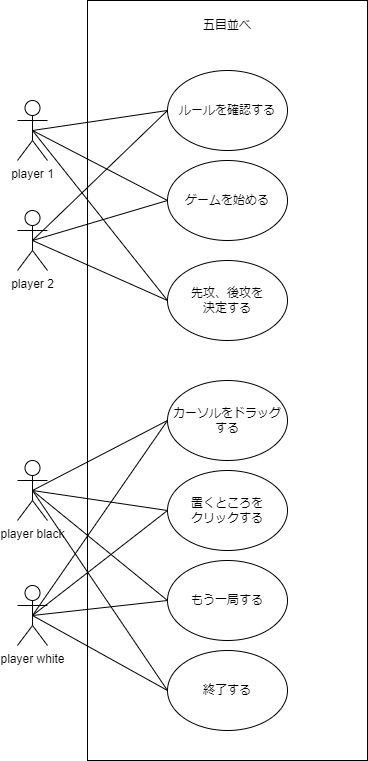

The diagram above was exported from draw.io. Its source (the exported page's mxGraphModel, read from the mxfile embedded in the PNG):
<mxGraphModel dx="592" dy="510" grid="1" gridSize="10" guides="1" tooltips="1" connect="1" arrows="1" fold="1" page="1" pageScale="1" pageWidth="827" pageHeight="1169" math="0" shadow="0">
  <root>
    <mxCell id="0" />
    <mxCell id="1" parent="0" />
    <mxCell id="2" value="player 1" style="shape=umlActor;verticalLabelPosition=bottom;verticalAlign=top;html=1;outlineConnect=0;" vertex="1" parent="1">
      <mxGeometry x="90" y="100" width="30" height="60" as="geometry" />
    </mxCell>
    <mxCell id="3" value="player 2" style="shape=umlActor;verticalLabelPosition=bottom;verticalAlign=top;html=1;outlineConnect=0;" vertex="1" parent="1">
      <mxGeometry x="90" y="210" width="30" height="60" as="geometry" />
    </mxCell>
    <mxCell id="4" value="player black" style="shape=umlActor;verticalLabelPosition=bottom;verticalAlign=top;html=1;outlineConnect=0;" vertex="1" parent="1">
      <mxGeometry x="90" y="460" width="30" height="60" as="geometry" />
    </mxCell>
    <mxCell id="5" value="player white" style="shape=umlActor;verticalLabelPosition=bottom;verticalAlign=top;html=1;outlineConnect=0;" vertex="1" parent="1">
      <mxGeometry x="90" y="585" width="30" height="60" as="geometry" />
    </mxCell>
    <mxCell id="10" value="" style="rounded=0;whiteSpace=wrap;html=1;" vertex="1" parent="1">
      <mxGeometry x="160" width="280" height="760" as="geometry" />
    </mxCell>
    <mxCell id="11" value="ルールを確認する" style="ellipse;whiteSpace=wrap;html=1;" vertex="1" parent="1">
      <mxGeometry x="240" y="70" width="120" height="80" as="geometry" />
    </mxCell>
    <mxCell id="12" value="ゲームを始める" style="ellipse;whiteSpace=wrap;html=1;" vertex="1" parent="1">
      <mxGeometry x="240" y="160" width="120" height="80" as="geometry" />
    </mxCell>
    <mxCell id="13" value="先攻、後攻を&lt;br&gt;決定する" style="ellipse;whiteSpace=wrap;html=1;" vertex="1" parent="1">
      <mxGeometry x="240" y="260" width="120" height="80" as="geometry" />
    </mxCell>
    <mxCell id="14" value="カーソルをドラッグする" style="ellipse;whiteSpace=wrap;html=1;" vertex="1" parent="1">
      <mxGeometry x="240" y="380" width="120" height="80" as="geometry" />
    </mxCell>
    <mxCell id="15" value="置くところを&lt;br&gt;クリックする" style="ellipse;whiteSpace=wrap;html=1;" vertex="1" parent="1">
      <mxGeometry x="240" y="470" width="120" height="80" as="geometry" />
    </mxCell>
    <mxCell id="16" value="" style="endArrow=none;html=1;entryX=0.5;entryY=0.5;entryDx=0;entryDy=0;exitX=0;exitY=0.5;exitDx=0;exitDy=0;entryPerimeter=0;" edge="1" parent="1" source="12" target="2">
      <mxGeometry width="50" height="50" relative="1" as="geometry">
        <mxPoint x="280" y="250" as="sourcePoint" />
        <mxPoint x="330" y="200" as="targetPoint" />
        <Array as="points" />
      </mxGeometry>
    </mxCell>
    <mxCell id="17" value="" style="endArrow=none;html=1;entryX=0;entryY=0.5;entryDx=0;entryDy=0;exitX=0.5;exitY=0.5;exitDx=0;exitDy=0;exitPerimeter=0;" edge="1" parent="1" source="3" target="13">
      <mxGeometry width="50" height="50" relative="1" as="geometry">
        <mxPoint x="280" y="250" as="sourcePoint" />
        <mxPoint x="330" y="200" as="targetPoint" />
        <Array as="points" />
      </mxGeometry>
    </mxCell>
    <mxCell id="18" value="" style="endArrow=none;html=1;entryX=0;entryY=0.5;entryDx=0;entryDy=0;exitX=0.5;exitY=0.5;exitDx=0;exitDy=0;exitPerimeter=0;" edge="1" parent="1" source="3" target="12">
      <mxGeometry width="50" height="50" relative="1" as="geometry">
        <mxPoint x="120" y="210" as="sourcePoint" />
        <mxPoint x="330" y="200" as="targetPoint" />
      </mxGeometry>
    </mxCell>
    <mxCell id="19" value="" style="endArrow=none;html=1;exitX=0.5;exitY=0.5;exitDx=0;exitDy=0;exitPerimeter=0;entryX=0;entryY=0.5;entryDx=0;entryDy=0;" edge="1" parent="1" source="2" target="11">
      <mxGeometry width="50" height="50" relative="1" as="geometry">
        <mxPoint x="280" y="250" as="sourcePoint" />
        <mxPoint x="330" y="200" as="targetPoint" />
      </mxGeometry>
    </mxCell>
    <mxCell id="20" value="" style="endArrow=none;html=1;exitX=0.5;exitY=0.5;exitDx=0;exitDy=0;exitPerimeter=0;entryX=0;entryY=0.5;entryDx=0;entryDy=0;" edge="1" parent="1" source="2" target="13">
      <mxGeometry width="50" height="50" relative="1" as="geometry">
        <mxPoint x="280" y="250" as="sourcePoint" />
        <mxPoint x="330" y="200" as="targetPoint" />
      </mxGeometry>
    </mxCell>
    <mxCell id="21" value="" style="endArrow=none;html=1;exitX=0.5;exitY=0.5;exitDx=0;exitDy=0;exitPerimeter=0;entryX=0;entryY=0.5;entryDx=0;entryDy=0;" edge="1" parent="1" source="3" target="11">
      <mxGeometry width="50" height="50" relative="1" as="geometry">
        <mxPoint x="280" y="250" as="sourcePoint" />
        <mxPoint x="330" y="200" as="targetPoint" />
      </mxGeometry>
    </mxCell>
    <mxCell id="22" value="" style="endArrow=none;html=1;exitX=0.5;exitY=0.5;exitDx=0;exitDy=0;exitPerimeter=0;entryX=0;entryY=0.5;entryDx=0;entryDy=0;" edge="1" parent="1" source="4" target="14">
      <mxGeometry width="50" height="50" relative="1" as="geometry">
        <mxPoint x="280" y="330" as="sourcePoint" />
        <mxPoint x="330" y="280" as="targetPoint" />
      </mxGeometry>
    </mxCell>
    <mxCell id="23" value="" style="endArrow=none;html=1;exitX=0.5;exitY=0.5;exitDx=0;exitDy=0;exitPerimeter=0;entryX=0;entryY=0.5;entryDx=0;entryDy=0;" edge="1" parent="1" source="4" target="15">
      <mxGeometry width="50" height="50" relative="1" as="geometry">
        <mxPoint x="280" y="330" as="sourcePoint" />
        <mxPoint x="330" y="280" as="targetPoint" />
      </mxGeometry>
    </mxCell>
    <mxCell id="24" value="" style="endArrow=none;html=1;exitX=0.5;exitY=0.5;exitDx=0;exitDy=0;exitPerimeter=0;entryX=0;entryY=0.5;entryDx=0;entryDy=0;" edge="1" parent="1" source="5" target="14">
      <mxGeometry width="50" height="50" relative="1" as="geometry">
        <mxPoint x="280" y="330" as="sourcePoint" />
        <mxPoint x="330" y="280" as="targetPoint" />
      </mxGeometry>
    </mxCell>
    <mxCell id="25" value="" style="endArrow=none;html=1;exitX=0.5;exitY=0.5;exitDx=0;exitDy=0;exitPerimeter=0;entryX=0;entryY=0.5;entryDx=0;entryDy=0;" edge="1" parent="1" source="5" target="15">
      <mxGeometry width="50" height="50" relative="1" as="geometry">
        <mxPoint x="280" y="330" as="sourcePoint" />
        <mxPoint x="330" y="280" as="targetPoint" />
      </mxGeometry>
    </mxCell>
    <mxCell id="27" value="もう一局する" style="ellipse;whiteSpace=wrap;html=1;" vertex="1" parent="1">
      <mxGeometry x="240" y="560" width="120" height="80" as="geometry" />
    </mxCell>
    <mxCell id="28" value="終了する" style="ellipse;whiteSpace=wrap;html=1;" vertex="1" parent="1">
      <mxGeometry x="240" y="650" width="120" height="80" as="geometry" />
    </mxCell>
    <mxCell id="29" value="" style="endArrow=none;html=1;exitX=0.5;exitY=0.5;exitDx=0;exitDy=0;exitPerimeter=0;entryX=0;entryY=0.5;entryDx=0;entryDy=0;" edge="1" parent="1" source="4" target="27">
      <mxGeometry width="50" height="50" relative="1" as="geometry">
        <mxPoint x="280" y="570" as="sourcePoint" />
        <mxPoint x="330" y="520" as="targetPoint" />
      </mxGeometry>
    </mxCell>
    <mxCell id="30" value="" style="endArrow=none;html=1;exitX=0.5;exitY=0.5;exitDx=0;exitDy=0;exitPerimeter=0;entryX=0;entryY=0.5;entryDx=0;entryDy=0;" edge="1" parent="1" source="4" target="28">
      <mxGeometry width="50" height="50" relative="1" as="geometry">
        <mxPoint x="280" y="570" as="sourcePoint" />
        <mxPoint x="330" y="520" as="targetPoint" />
      </mxGeometry>
    </mxCell>
    <mxCell id="31" value="" style="endArrow=none;html=1;exitX=0.5;exitY=0.5;exitDx=0;exitDy=0;exitPerimeter=0;entryX=0;entryY=0.5;entryDx=0;entryDy=0;" edge="1" parent="1" source="5" target="27">
      <mxGeometry width="50" height="50" relative="1" as="geometry">
        <mxPoint x="280" y="570" as="sourcePoint" />
        <mxPoint x="330" y="520" as="targetPoint" />
      </mxGeometry>
    </mxCell>
    <mxCell id="32" value="" style="endArrow=none;html=1;exitX=0.5;exitY=0.5;exitDx=0;exitDy=0;exitPerimeter=0;entryX=0;entryY=0.5;entryDx=0;entryDy=0;" edge="1" parent="1" source="5" target="28">
      <mxGeometry width="50" height="50" relative="1" as="geometry">
        <mxPoint x="280" y="570" as="sourcePoint" />
        <mxPoint x="330" y="520" as="targetPoint" />
      </mxGeometry>
    </mxCell>
    <mxCell id="34" value="五目並べ" style="text;html=1;strokeColor=none;fillColor=none;align=center;verticalAlign=middle;whiteSpace=wrap;rounded=0;" vertex="1" parent="1">
      <mxGeometry x="270" y="10" width="60" height="30" as="geometry" />
    </mxCell>
  </root>
</mxGraphModel>